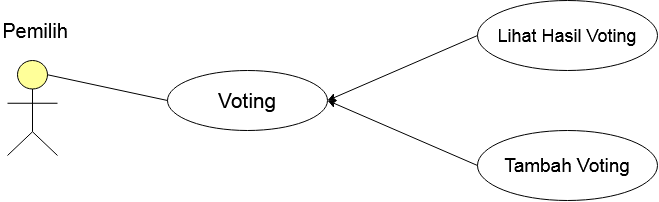

The diagram above was exported from draw.io. Its source (the exported page's mxGraphModel, read from the mxfile embedded in the PNG):
<mxGraphModel dx="1240" dy="684" grid="1" gridSize="10" guides="1" tooltips="1" connect="1" arrows="1" fold="1" page="1" pageScale="1" pageWidth="850" pageHeight="1100" math="0" shadow="0">
  <root>
    <mxCell id="0" />
    <mxCell id="1" parent="0" />
    <mxCell id="dKdSaXE48SgPbhcamS2K-62" value="" style="html=1;whiteSpace=wrap;fillColor=#ffff99;shape=mxgraph.archimate3.actor;fontSize=14;" parent="1" vertex="1">
      <mxGeometry x="80" y="360" width="50" height="95" as="geometry" />
    </mxCell>
    <mxCell id="i7ecnvrLaX48YwFrFagc-3" value="&lt;font style=&quot;font-size: 20px&quot;&gt;Pemilih&lt;/font&gt;" style="text;html=1;strokeColor=none;fillColor=none;align=center;verticalAlign=middle;whiteSpace=wrap;rounded=0;" vertex="1" parent="1">
      <mxGeometry x="73" y="320" width="70" height="20" as="geometry" />
    </mxCell>
    <mxCell id="i7ecnvrLaX48YwFrFagc-4" value="&lt;font style=&quot;font-size: 21px&quot;&gt;Voting&lt;/font&gt;" style="ellipse;whiteSpace=wrap;html=1;" vertex="1" parent="1">
      <mxGeometry x="240" y="370" width="160" height="60" as="geometry" />
    </mxCell>
    <mxCell id="i7ecnvrLaX48YwFrFagc-9" value="&lt;font style=&quot;font-size: 18px&quot;&gt;Lihat Hasil Voting&lt;/font&gt;" style="ellipse;whiteSpace=wrap;html=1;" vertex="1" parent="1">
      <mxGeometry x="550" y="300" width="180" height="70" as="geometry" />
    </mxCell>
    <mxCell id="i7ecnvrLaX48YwFrFagc-10" value="&lt;font style=&quot;font-size: 19px&quot;&gt;Tambah Voting&lt;br&gt;&lt;/font&gt;" style="ellipse;whiteSpace=wrap;html=1;" vertex="1" parent="1">
      <mxGeometry x="550" y="430" width="180" height="70" as="geometry" />
    </mxCell>
    <mxCell id="i7ecnvrLaX48YwFrFagc-12" value="" style="endArrow=none;html=1;exitX=0.8;exitY=0.15;exitDx=0;exitDy=0;exitPerimeter=0;entryX=0;entryY=0.5;entryDx=0;entryDy=0;" edge="1" parent="1" source="dKdSaXE48SgPbhcamS2K-62" target="i7ecnvrLaX48YwFrFagc-4">
      <mxGeometry width="50" height="50" relative="1" as="geometry">
        <mxPoint x="410" y="430" as="sourcePoint" />
        <mxPoint x="460" y="380" as="targetPoint" />
      </mxGeometry>
    </mxCell>
    <mxCell id="i7ecnvrLaX48YwFrFagc-13" value="" style="endArrow=classic;html=1;exitX=0;exitY=0.5;exitDx=0;exitDy=0;entryX=1;entryY=0.5;entryDx=0;entryDy=0;" edge="1" parent="1" source="i7ecnvrLaX48YwFrFagc-9" target="i7ecnvrLaX48YwFrFagc-4">
      <mxGeometry width="50" height="50" relative="1" as="geometry">
        <mxPoint x="410" y="430" as="sourcePoint" />
        <mxPoint x="460" y="380" as="targetPoint" />
      </mxGeometry>
    </mxCell>
    <mxCell id="i7ecnvrLaX48YwFrFagc-15" value="" style="endArrow=classic;html=1;exitX=0;exitY=0.5;exitDx=0;exitDy=0;entryX=1;entryY=0.5;entryDx=0;entryDy=0;" edge="1" parent="1" source="i7ecnvrLaX48YwFrFagc-10" target="i7ecnvrLaX48YwFrFagc-4">
      <mxGeometry width="50" height="50" relative="1" as="geometry">
        <mxPoint x="410" y="430" as="sourcePoint" />
        <mxPoint x="460" y="380" as="targetPoint" />
      </mxGeometry>
    </mxCell>
  </root>
</mxGraphModel>